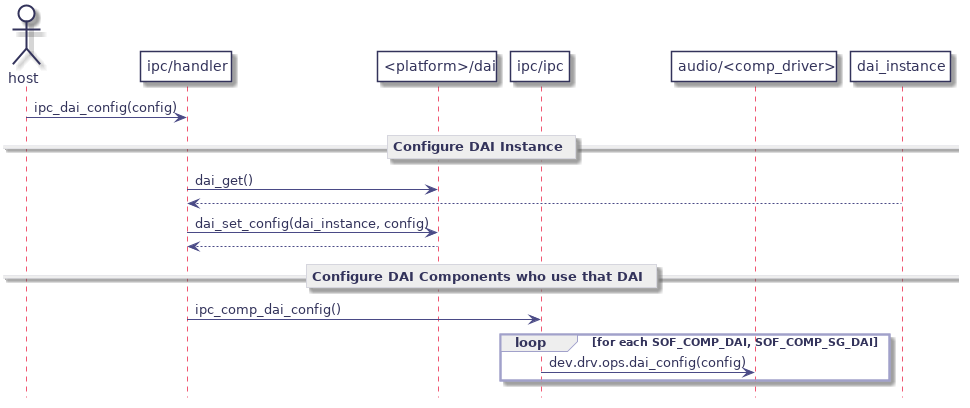

The diagram above was rendered by PlantUML. Its source (embedded in the PNG):
@startuml
hidefootbox
skinparam componentStyle uml2

skinparam defaultFontColor	#33335b

skinparam rectangle {
	color		#d6d6de
	backgroundColor	#ffffff
}

skinparam component {
	backgroundColor	#ffffff
	borderColor	#33335b
	arrowColor	#f05772
}

skinparam interface {
	backgroundColor	#ffffff
	borderColor	#f05772
}

skinparam class {
	backgroundColor	#ffffff
	borderColor	#33335b
	arrowColor	#f05772
}
skinparam stereotypeCBackgroundColor	#6fccdd

skinparam sequence {
	arrowColor		#4a4a86
	lifeLineBorderColor	#f05772
	groupBorderColor	#a1a1ca
	boxBorderColor		#a1a1ca
	dividerBorderColor	#d6d6de
	dividerBorderThickness	1
}
skinparam participant {
	borderColor		#33335b
	backgroundColor		#ffffff
}
skinparam actor {
	borderColor		#33335b
	backgroundColor		#ffffff
}

skinparam state {
	borderColor		#33335b
	backgroundColor		#ffffff
}

skinparam node {
	backgroundColor		#ffffff
}

skinparam note {
	backgroundColor 	#f6ed80
	borderColor		#d6d6de
}
actor host
participant "ipc/handler" as hdl
participant "<platform>/dai" as dai
participant "ipc/ipc" as ipc
participant "audio/<comp_driver>" as drv

host -> hdl : ipc_dai_config(config)
	== Configure DAI Instance ==
	hdl -> dai : dai_get()
	hdl <-- dai_instance
	hdl -> dai : dai_set_config(dai_instance, config)
	hdl <-- dai
	== Configure DAI Components who use that DAI ==
	hdl -> ipc : ipc_comp_dai_config()
		loop for each SOF_COMP_DAI, SOF_COMP_SG_DAI
			ipc -> drv : dev.drv.ops.dai_config(config)
		end loop

@enduml